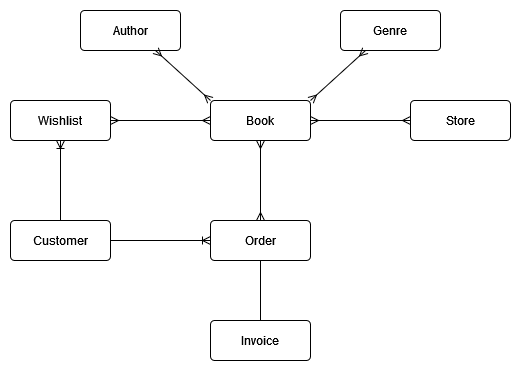

The diagram above was exported from draw.io. Its source (the exported page's mxGraphModel, read from the mxfile embedded in the PNG):
<mxGraphModel dx="1434" dy="746" grid="1" gridSize="10" guides="1" tooltips="1" connect="1" arrows="1" fold="1" page="1" pageScale="1" pageWidth="850" pageHeight="1100" math="0" shadow="0">
  <root>
    <mxCell id="0" />
    <mxCell id="1" parent="0" />
    <mxCell id="HMHAjcLV3ucdggzDURno-1" value="Customer" style="rounded=1;arcSize=10;whiteSpace=wrap;html=1;align=center;" vertex="1" parent="1">
      <mxGeometry x="100" y="280" width="100" height="40" as="geometry" />
    </mxCell>
    <mxCell id="HMHAjcLV3ucdggzDURno-2" value="Wishlist" style="rounded=1;arcSize=10;whiteSpace=wrap;html=1;align=center;" vertex="1" parent="1">
      <mxGeometry x="100" y="160" width="100" height="40" as="geometry" />
    </mxCell>
    <mxCell id="HMHAjcLV3ucdggzDURno-3" value="" style="fontSize=12;html=1;endArrow=ERoneToMany;rounded=0;exitX=0.5;exitY=0;exitDx=0;exitDy=0;entryX=0.5;entryY=1;entryDx=0;entryDy=0;" edge="1" parent="1" source="HMHAjcLV3ucdggzDURno-1" target="HMHAjcLV3ucdggzDURno-2">
      <mxGeometry width="100" height="100" relative="1" as="geometry">
        <mxPoint x="250" y="310" as="sourcePoint" />
        <mxPoint x="350" y="220" as="targetPoint" />
      </mxGeometry>
    </mxCell>
    <mxCell id="HMHAjcLV3ucdggzDURno-8" style="rounded=0;orthogonalLoop=1;jettySize=auto;html=1;exitX=0.5;exitY=1;exitDx=0;exitDy=0;entryX=0.5;entryY=1;entryDx=0;entryDy=0;endArrow=none;endFill=0;" edge="1" parent="1" source="HMHAjcLV3ucdggzDURno-5" target="HMHAjcLV3ucdggzDURno-7">
      <mxGeometry relative="1" as="geometry" />
    </mxCell>
    <mxCell id="HMHAjcLV3ucdggzDURno-5" value="Order" style="rounded=1;arcSize=10;whiteSpace=wrap;html=1;align=center;" vertex="1" parent="1">
      <mxGeometry x="300" y="280" width="100" height="40" as="geometry" />
    </mxCell>
    <mxCell id="HMHAjcLV3ucdggzDURno-6" value="" style="fontSize=12;html=1;endArrow=ERoneToMany;rounded=0;exitX=1;exitY=0.5;exitDx=0;exitDy=0;entryX=0;entryY=0.5;entryDx=0;entryDy=0;" edge="1" parent="1" source="HMHAjcLV3ucdggzDURno-1" target="HMHAjcLV3ucdggzDURno-5">
      <mxGeometry width="100" height="100" relative="1" as="geometry">
        <mxPoint x="260" y="335" as="sourcePoint" />
        <mxPoint x="260" y="265" as="targetPoint" />
      </mxGeometry>
    </mxCell>
    <mxCell id="HMHAjcLV3ucdggzDURno-7" value="Invoice" style="rounded=1;arcSize=10;whiteSpace=wrap;html=1;align=center;" vertex="1" parent="1">
      <mxGeometry x="300" y="380" width="100" height="40" as="geometry" />
    </mxCell>
    <mxCell id="HMHAjcLV3ucdggzDURno-9" value="Book" style="rounded=1;arcSize=10;whiteSpace=wrap;html=1;align=center;" vertex="1" parent="1">
      <mxGeometry x="300" y="160" width="100" height="40" as="geometry" />
    </mxCell>
    <mxCell id="HMHAjcLV3ucdggzDURno-10" value="" style="fontSize=12;html=1;endArrow=ERmany;startArrow=ERmany;rounded=0;entryX=0.5;entryY=0;entryDx=0;entryDy=0;" edge="1" parent="1" target="HMHAjcLV3ucdggzDURno-5">
      <mxGeometry width="100" height="100" relative="1" as="geometry">
        <mxPoint x="350" y="200" as="sourcePoint" />
        <mxPoint x="460" y="460" as="targetPoint" />
      </mxGeometry>
    </mxCell>
    <mxCell id="HMHAjcLV3ucdggzDURno-11" value="" style="fontSize=12;html=1;endArrow=ERmany;startArrow=ERmany;rounded=0;entryX=1;entryY=0.5;entryDx=0;entryDy=0;exitX=0;exitY=0.5;exitDx=0;exitDy=0;" edge="1" parent="1" source="HMHAjcLV3ucdggzDURno-9" target="HMHAjcLV3ucdggzDURno-2">
      <mxGeometry width="100" height="100" relative="1" as="geometry">
        <mxPoint x="240" y="160" as="sourcePoint" />
        <mxPoint x="240" y="240" as="targetPoint" />
      </mxGeometry>
    </mxCell>
    <mxCell id="HMHAjcLV3ucdggzDURno-12" value="Store" style="rounded=1;arcSize=10;whiteSpace=wrap;html=1;align=center;" vertex="1" parent="1">
      <mxGeometry x="500" y="160" width="100" height="40" as="geometry" />
    </mxCell>
    <mxCell id="HMHAjcLV3ucdggzDURno-13" value="" style="fontSize=12;html=1;endArrow=ERmany;startArrow=ERmany;rounded=0;entryX=1;entryY=0.5;entryDx=0;entryDy=0;exitX=0;exitY=0.5;exitDx=0;exitDy=0;" edge="1" parent="1" source="HMHAjcLV3ucdggzDURno-12" target="HMHAjcLV3ucdggzDURno-9">
      <mxGeometry width="100" height="100" relative="1" as="geometry">
        <mxPoint x="440" y="150" as="sourcePoint" />
        <mxPoint x="440" y="230" as="targetPoint" />
      </mxGeometry>
    </mxCell>
    <mxCell id="HMHAjcLV3ucdggzDURno-14" value="Author" style="rounded=1;arcSize=10;whiteSpace=wrap;html=1;align=center;" vertex="1" parent="1">
      <mxGeometry x="170" y="70" width="100" height="40" as="geometry" />
    </mxCell>
    <mxCell id="HMHAjcLV3ucdggzDURno-15" value="Genre" style="rounded=1;arcSize=10;whiteSpace=wrap;html=1;align=center;" vertex="1" parent="1">
      <mxGeometry x="430" y="70" width="100" height="40" as="geometry" />
    </mxCell>
    <mxCell id="HMHAjcLV3ucdggzDURno-16" value="" style="fontSize=12;html=1;endArrow=ERmany;startArrow=ERmany;rounded=0;entryX=1;entryY=0;entryDx=0;entryDy=0;exitX=0.25;exitY=1;exitDx=0;exitDy=0;" edge="1" parent="1" source="HMHAjcLV3ucdggzDURno-15" target="HMHAjcLV3ucdggzDURno-9">
      <mxGeometry width="100" height="100" relative="1" as="geometry">
        <mxPoint x="460" y="140" as="sourcePoint" />
        <mxPoint x="360" y="140" as="targetPoint" />
      </mxGeometry>
    </mxCell>
    <mxCell id="HMHAjcLV3ucdggzDURno-17" value="" style="fontSize=12;html=1;endArrow=ERmany;startArrow=ERmany;rounded=0;entryX=0;entryY=0;entryDx=0;entryDy=0;exitX=0.75;exitY=1;exitDx=0;exitDy=0;" edge="1" parent="1" source="HMHAjcLV3ucdggzDURno-14" target="HMHAjcLV3ucdggzDURno-9">
      <mxGeometry width="100" height="100" relative="1" as="geometry">
        <mxPoint x="300" y="110" as="sourcePoint" />
        <mxPoint x="245" y="160" as="targetPoint" />
      </mxGeometry>
    </mxCell>
  </root>
</mxGraphModel>